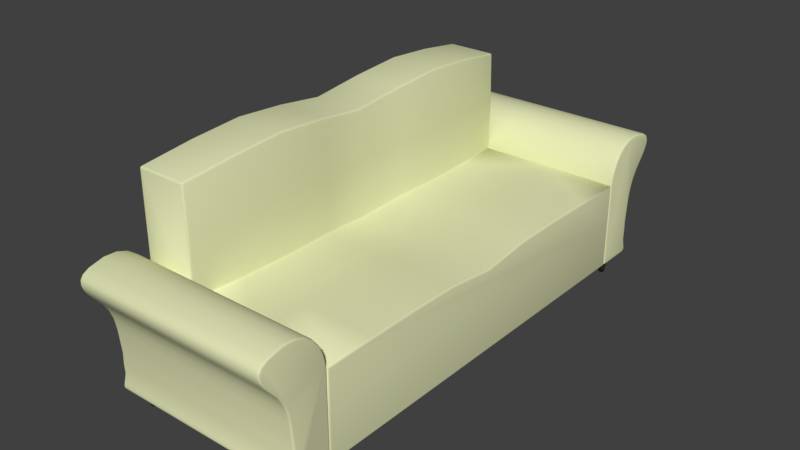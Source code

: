 # Source: sofa.blend  (saved by Blender 2.93.20; exported with 4.5.12 LTS)
import bpy
from mathutils import Matrix  # noqa: F401  (used for matrix-valued properties, if any)

bpy.ops.wm.read_factory_settings(use_empty=True)
scene = bpy.context.scene
scene.name = 'Scene'

# ---- collections
col_collection_1 = bpy.data.collections.new('Collection 1'); scene.collection.children.link(col_collection_1)

# ---- materials (node trees are filled in below, after node groups)
mat_couch_fabric = bpy.data.materials.new('Couch Fabric')
mat_couch_fabric.use_transparent_shadow = False
mat_material = bpy.data.materials.new('Material')
mat_material.use_transparent_shadow = False

# ---- material node trees
mat_couch_fabric.use_nodes = True; mat_couch_fabric.node_tree.nodes.clear()
_N = mat_couch_fabric.node_tree.nodes; _L = mat_couch_fabric.node_tree.links
n0 = _N.new('ShaderNodeBsdfPrincipled'); n0.name = 'Principled BSDF'; n0.location = (10, 300)
n0.distribution = 'GGX'
n0.subsurface_method = 'BURLEY'
n0.inputs[0].default_value = (0.7785, 0.8, 0.4728, 1.0)
n0.inputs[2].default_value = 1.0
n0.inputs[3].default_value = 1.45
n0.inputs[27].default_value = (0.0, 0.0, 0.0, 1.0)
n0.inputs[28].default_value = 1.0
n1 = _N.new('ShaderNodeOutputMaterial'); n1.name = 'Material Output'; n1.location = (300, 300)
_L.new(n0.outputs[0], n1.inputs[0])
n1.is_active_output = True
mat_material.use_nodes = True; mat_material.node_tree.nodes.clear()
_N = mat_material.node_tree.nodes; _L = mat_material.node_tree.links
n0 = _N.new('ShaderNodeBsdfPrincipled'); n0.name = 'Principled BSDF'; n0.location = (10, 300)
n0.distribution = 'GGX'
n0.subsurface_method = 'BURLEY'
n0.inputs[0].default_value = (0.06681, 0.02874, 0.01033, 1.0)
n0.inputs[2].default_value = 0.6446
n0.inputs[3].default_value = 1.45
n0.inputs[27].default_value = (0.0, 0.0, 0.0, 1.0)
n0.inputs[28].default_value = 1.0
n1 = _N.new('ShaderNodeOutputMaterial'); n1.name = 'Material Output'; n1.location = (300, 300)
_L.new(n0.outputs[0], n1.inputs[0])
n1.is_active_output = True

# ---- world
world_world = bpy.data.worlds.new('World'); scene.world = world_world
world_world.color = (0.05088, 0.05088, 0.05088)
world_world.use_sun_shadow = False
world_world.sun_shadow_jitter_overblur = 0.0
world_world.cycles.sampling_method = 'MANUAL'

# ---- meshes
me_mesh = bpy.data.meshes.new('Mesh')
me_mesh.from_pydata([(0.4666, 0.9265, -0.2183), (0.4666, 0.9265, -0.000717), (0.4666, 0.9265, 0.1), (0.4666, 0.9304, 0.133), (0.4666, 0.9412, 0.1701), (0.4666, 0.9595, 0.2075), (0.4666, 0.9861, 0.2417), (0.4666, 1.022, 0.2688), (0.4666, 1.067, 0.2854), (0.4666, 1.123, 0.2875), (0.4666, 1.19, 0.2711), (0.4666, 1.218, 0.2557), (0.4666, 1.231, 0.2367), (0.4666, 1.232, 0.2151), (0.4666, 1.224, 0.192), (0.4666, 1.21, 0.1683), (0.4666, 1.157, 0.1043), (0.4666, 1.134, 0.0668), (0.4666, 1.117, 0.02114), (0.4666, 1.108, -0.02995), (0.4666, 1.103, -0.08389), (0.4666, 1.098, -0.1379), (0.4666, 1.1, -0.1886), (0.4666, 1.098, -0.2331), (0.4666, 1.107, -0.2682), (0.4666, 1.112, -0.2907), (0.4666, 1.1, -0.3031), (0.4666, 1.081, -0.3032), (0.4666, 1.023, -0.3037), (0.4666, 0.9265, -0.3037), (0.4666, 0.9265, -0.2675), (-0.4438, 0.9265, 0.09947), (-0.4478, 1.134, 0.0668), (-0.4478, 1.117, 0.02114), (-0.4474, 1.067, 0.2858), (-0.4478, 1.023, -0.3037), (-0.4478, 1.123, 0.2875), (-0.444, 0.9861, 0.2454), (-0.4457, 1.022, 0.2712), (-0.4478, 1.107, -0.2682), (-0.4478, 1.112, -0.2907), (-0.4478, 1.157, 0.1043), (-0.4478, 1.1, -0.1886), (-0.4478, 1.082, -0.307), (-0.4478, 1.218, 0.2557), (-0.4478, 1.224, 0.192), (-0.4429, 0.9304, 0.1338), (-0.4425, 0.9412, 0.1726), (-0.4478, 0.9815, -0.2953), (-0.4478, 1.098, -0.2331), (-0.4469, 0.9268, -0.001907), (-0.4478, 1.103, -0.08389), (-0.4478, 1.101, -0.304), (-0.4478, 1.21, 0.1683), (-0.4478, 1.098, -0.1379), (-0.4478, 1.19, 0.2711), (-0.4478, 0.9389, -0.2185), (-0.4478, 1.231, 0.2367), (-0.4478, 1.108, -0.02995), (-0.4478, 1.232, 0.2151), (-0.4428, 0.9595, 0.2113), (-0.4478, 0.9511, -0.2675), (-0.4478, -0.9389, -0.2185), (-0.4469, -0.9268, -0.001907), (-0.4438, -0.9265, 0.09947), (-0.4429, -0.9304, 0.1338), (-0.4425, -0.9412, 0.1726), (-0.4428, -0.9595, 0.2113), (-0.444, -0.9861, 0.2454), (-0.4457, -1.022, 0.2712), (-0.4474, -1.067, 0.2858), (-0.4478, -1.123, 0.2875), (-0.4478, -1.19, 0.2711), (-0.4478, -1.218, 0.2557), (-0.4478, -1.231, 0.2367), (-0.4478, -1.232, 0.2151), (-0.4478, -1.224, 0.192), (-0.4478, -1.21, 0.1683), (-0.4478, -1.157, 0.1043), (-0.4478, -1.134, 0.0668), (-0.4478, -1.117, 0.02114), (-0.4478, -1.108, -0.02995), (-0.4478, -1.103, -0.08389), (-0.4478, -1.098, -0.1379), (-0.4478, -1.1, -0.1886), (-0.4478, -1.098, -0.2331), (-0.4478, -1.107, -0.2682), (-0.4478, -1.112, -0.2907), (-0.4478, -1.101, -0.304), (-0.4478, -1.082, -0.307), (-0.4478, -1.023, -0.3037), (-0.4478, -0.9815, -0.2953), (-0.4478, -0.9511, -0.2675), (0.4666, -0.9265, 0.1), (0.4666, -1.134, 0.0668), (0.4666, -1.117, 0.02114), (0.4666, -1.067, 0.2854), (0.4666, -1.023, -0.3037), (0.4666, -1.123, 0.2875), (0.4666, -0.9861, 0.2417), (0.4666, -1.022, 0.2688), (0.4666, -1.107, -0.2682), (0.4666, -1.112, -0.2907), (0.4666, -1.157, 0.1043), (0.4666, -1.1, -0.1886), (0.4666, -1.081, -0.3032), (0.4666, -1.218, 0.2557), (0.4666, -1.224, 0.192), (0.4666, -0.9304, 0.133), (0.4666, -0.9412, 0.1701), (0.4666, -0.9815, -0.3037), (0.4666, -1.098, -0.2331), (0.4666, -0.9265, -0.0007171), (0.4666, -1.103, -0.08389), (0.4666, -1.1, -0.3031), (0.4666, -1.21, 0.1683), (0.4666, -1.098, -0.1379), (0.4666, -1.19, 0.2711), (0.4666, -0.9265, -0.2183), (0.4666, -1.231, 0.2367), (0.4666, -1.108, -0.02995), (0.4666, -1.232, 0.2151), (0.4666, -0.9595, 0.2075), (0.4666, -0.9265, -0.3037), (-0.4478, 0.9265, -0.3037), (-0.4478, 0.9265, -0.07551), (0.4666, 0.9265, -0.3037), (0.4666, 0.9265, -0.07465), (-0.4478, -0.9265, -0.3037), (-0.4478, -0.9265, -0.07551), (0.4666, -0.9265, -0.3037), (0.4666, -0.9265, -0.07465), (-0.4438, 0.9265, 0.09947), (0.4666, 0.9265, 0.1), (0.4666, -0.9265, 0.1), (-0.4438, -0.9265, 0.09947), (0.01333, 0.9265, 0.1022), (0.01333, -0.9265, 0.1022), (-0.2112, 0.9265, 0.1004), (-0.2112, -0.9265, 0.1004), (-0.4418, -0.9265, 0.5759), (-0.4419, 0.9265, 0.5759), (-0.2083, 0.9265, 0.5759), (-0.2083, -0.9265, 0.5759), (-0.2112, 0.0, 0.07759), (-0.4438, -1.192e-07, 0.09861), (-0.2083, 0.0, 0.5759), (-0.4419, -1.192e-07, 0.5759), (-0.416, 0.4632, 0.6345), (-0.1752, -0.4632, 0.6349), (-0.1752, 0.4632, 0.6349), (-0.416, -0.4632, 0.6345), (-0.4241, 0.6949, 0.6137), (-0.1854, -0.6949, 0.6138), (-0.1854, 0.2316, 0.6138), (-0.4241, -0.2316, 0.6137), (-0.4241, 0.2316, 0.6137), (-0.1854, -0.2316, 0.6138), (-0.1854, 0.6949, 0.6138), (-0.4241, -0.6949, 0.6137), (-0.1752, -0.4632, 0.1087), (-0.1752, 0.4632, 0.1087), (-0.1877, -0.2316, 0.1047), (-0.1877, -0.6949, 0.1056), (-0.1877, 0.2316, 0.1047), (-0.1877, 0.6949, 0.1056), (-0.1525, 0.4632, 0.3733), (-0.1703, 0.2316, 0.3606), (-0.1703, -0.2316, 0.3606), (-0.203, 0.0, 0.3375), (-0.203, 0.9265, 0.338), (-0.1525, -0.4632, 0.3733), (-0.1703, 0.6949, 0.3606), (-0.1703, -0.6949, 0.3606), (-0.203, -0.9265, 0.338), (0.4666, 0.0, 0.07719), (0.4666, 0.4632, 0.1079), (0.4666, -0.4632, 0.1079), (0.4666, -0.2316, 0.1042), (0.4666, 0.2316, 0.1042), (0.4666, 0.6949, 0.1051), (0.4666, -0.6949, 0.1051), (0.1277, 0.0, 0.08035), (0.1395, 0.6949, 0.1115), (0.1395, -0.2316, 0.1106), (0.1457, 0.4632, 0.116), (0.1395, -0.6949, 0.1115), (0.1277, 0.9265, 0.1032), (0.1395, 0.2316, 0.1106), (0.1277, -0.9265, 0.1032), (0.1457, -0.4632, 0.116)], [], [(115, 103, 94, 95, 120, 113, 116, 104, 111, 101, 102, 114, 105, 97, 110, 123, 118, 112, 93, 108, 109, 122, 99, 100, 96, 98, 117, 106, 119, 121, 107), (45, 53, 41, 32, 33, 58, 51, 54, 42, 49, 39, 40, 52, 43, 35, 48, 61, 56, 50, 31, 46, 47, 60, 37, 38, 34, 36, 55, 44, 57, 59), (64, 93, 112, 63), (0, 1, 50, 56), (19, 58, 33, 18), (11, 44, 55, 10), (4, 47, 46, 3), (29, 48, 35, 28), (0, 56, 61, 30), (78, 103, 115, 77), (24, 39, 49, 23), (14, 45, 59, 13), (18, 33, 32, 17), (6, 37, 60, 5), (9, 36, 34, 8), (10, 55, 36, 9), (8, 34, 38, 7), (23, 49, 42, 22), (12, 57, 44, 11), (15, 53, 45, 14), (13, 59, 57, 12), (21, 54, 51, 20), (7, 38, 37, 6), (20, 51, 58, 19), (22, 42, 54, 21), (25, 40, 39, 24), (17, 32, 41, 16), (5, 60, 47, 4), (3, 46, 31, 136, 2), (26, 52, 40, 25), (30, 61, 48, 29), (27, 43, 52, 26), (4, 3, 2, 1, 0, 30, 29, 28, 27, 26, 25, 24, 23, 22, 21, 20, 19, 18, 17, 16, 15, 14, 13, 12, 11, 10, 9, 8, 7, 6, 5), (81, 80, 79, 78, 77, 76, 75, 74, 73, 72, 71, 70, 69, 68, 67, 66, 65, 64, 63, 62, 92, 91, 90, 89, 88, 87, 86, 85, 84, 83, 82), (90, 97, 105, 89), (16, 41, 53, 15), (62, 63, 112, 118), (81, 120, 95, 80), (2, 136, 31, 50, 1), (73, 106, 117, 72), (66, 109, 108, 65), (91, 110, 97, 90), (62, 118, 123, 92), (28, 35, 43, 27), (86, 101, 111, 85), (76, 107, 121, 75), (80, 95, 94, 79), (68, 99, 122, 67), (71, 98, 96, 70), (72, 117, 98, 71), (70, 96, 100, 69), (85, 111, 104, 84), (74, 119, 106, 73), (77, 115, 107, 76), (75, 121, 119, 74), (83, 116, 113, 82), (69, 100, 99, 68), (82, 113, 120, 81), (84, 104, 116, 83), (87, 102, 101, 86), (79, 94, 103, 78), (67, 122, 109, 66), (65, 108, 93, 64), (88, 114, 102, 87), (92, 123, 110, 91), (89, 105, 114, 88), (125, 127, 126, 124), (127, 131, 130, 126), (131, 129, 128, 130), (129, 125, 124, 128), (124, 126, 130, 128), (125, 129, 135, 145, 132), (131, 127, 133, 180, 176, 179, 175, 178, 177, 181, 134), (129, 131, 134, 137, 135), (127, 125, 132, 133), (134, 181, 186, 189), (135, 139, 174, 143, 140), (155, 157, 146, 147), (132, 145, 147, 156, 148, 152, 141), (138, 132, 141, 142, 170), (139, 163, 173, 174), (152, 158, 142, 141), (147, 145, 135, 140, 159, 151, 155), (146, 169, 167, 154), (156, 154, 150, 148), (159, 153, 149, 151), (140, 143, 153, 159), (147, 146, 154, 156), (148, 150, 158, 152), (151, 149, 157, 155), (149, 171, 168, 157), (150, 166, 172, 158), (157, 168, 169, 146), (153, 173, 171, 149), (154, 167, 166, 150), (158, 172, 170, 142), (168, 171, 160, 162), (174, 173, 153, 143), (166, 167, 164, 161), (172, 166, 161, 165), (170, 172, 165, 138), (169, 168, 162, 144), (171, 173, 163, 160), (167, 169, 144, 164), (144, 182, 188, 164), (161, 185, 183, 165), (160, 190, 184, 162), (162, 184, 182, 144), (164, 188, 185, 161), (165, 183, 187, 138), (163, 186, 190, 160), (184, 190, 177, 178), (190, 186, 181, 177), (182, 184, 178, 175), (188, 182, 175, 179), (189, 186, 163, 139), (183, 185, 176, 180), (185, 188, 179, 176), (187, 183, 180, 133)])
me_mesh.polygons.foreach_set('use_smooth', [True] * 119)
_uv = me_mesh.uv_layers.new(name='UVMap')
_uv.uv.foreach_set('vector', [-0.425, 0.9551, -0.2556, 0.7713, -0.1797, 0.6624, -0.1234, 0.5278, -0.08676, 0.376, -0.06418, 0.2148, -0.04204, 0.05339, -0.03828, -0.09923, -0.02764, -0.2324, -0.04708, -0.3391, -0.05979, -0.4075, -0.02258, -0.4429, 0.03613, -0.4403, 0.2093, -0.4326, 0.3346, -0.4261, 0.4997, -0.4174, 0.4864, -0.1613, 0.4524, 0.492, 0.4366, 0.7945, 0.4197, 0.8929, 0.3817, 1.003, 0.3209, 1.112, 0.2357, 1.21, 0.1245, 1.286, -0.01446, 1.329, -0.1827, 1.326, -0.3818, 1.267, -0.4633, 1.216, -0.4997, 1.157, -0.4997, 1.092, -0.4719, 1.024, 0.4845, 2.036, 0.5415, 1.86, 0.7874, 1.363, 0.881, 1.084, 0.9168, 0.7625, 0.8998, 0.4165, 0.8472, 0.0593, 0.7935, -0.2979, 0.7062, -0.6251, 0.6456, -0.9152, 0.5376, -1.13, 0.4678, -1.268, 0.5218, -1.372, 0.6408, -1.421, 1.025, -1.489, 1.308, -1.499, 1.549, -1.366, 1.703, -1.067, 2.116, 0.3195, 2.274, 0.9768, 2.302, 1.206, 2.292, 1.474, 2.233, 1.753, 2.113, 2.015, 1.921, 2.238, 1.649, 2.403, 1.289, 2.499, 0.828, 2.497, 0.6228, 2.44, 0.5084, 2.337, 0.4678, 2.198, -0.4018, 0.7059, 1.419, 0.707, 1.419, 0.5055, -0.4078, 0.5032, 1.419, 0.05635, 1.419, 0.4916, -0.4078, 0.4892, -0.4097, 0.05607, 1.419, 0.4331, -0.4097, 0.4331, -0.4097, 0.5353, 1.419, 0.5353, 1.419, -1.071, -0.4097, -1.071, -0.4097, -1.127, 1.419, -1.127, 1.419, 0.8332, -0.399, 0.8382, -0.3999, 0.7607, 1.419, 0.7591, 1.419, 2.346, -0.4097, 2.456, -0.4097, 2.54, 1.419, 2.54, 1.419, 0.05635, -0.4097, 0.05607, -0.4097, -0.04193, 1.419, -0.04191, -0.4097, 0.7156, 1.419, 0.7156, 1.419, 0.8435, -0.4097, 0.8435, 1.419, -0.04331, -0.4097, -0.04331, -0.4097, 0.02689, 1.419, 0.02689, 1.419, 0.8769, -0.4097, 0.8769, -0.4097, 0.9232, 1.419, 0.9232, 1.419, 0.5353, -0.4097, 0.5353, -0.4097, 0.6266, 1.419, 0.6266, 1.419, 0.9764, -0.402, 0.9838, -0.3996, 0.9156, 1.419, 0.9081, 1.419, -1.261, -0.4097, -1.261, -0.4088, -1.373, 1.419, -1.373, 1.419, -1.127, -0.4097, -1.127, -0.4097, -1.261, 1.419, -1.261, 1.419, -1.373, -0.4088, -1.373, -0.4056, -1.464, 1.419, -1.464, 1.419, 0.02689, -0.4097, 0.02689, -0.4097, 0.1158, 1.419, 0.1158, 1.419, 0.9664, -0.4097, 0.9664, -0.4097, 1.004, 1.419, 1.004, 1.419, 0.8296, -0.4097, 0.8296, -0.4097, 0.8769, 1.419, 0.8769, 1.419, 0.9232, -0.4097, 0.9232, -0.4097, 0.9664, 1.419, 0.9664, 1.419, 0.2173, -0.4097, 0.2173, -0.4097, 0.3253, 1.419, 0.3253, 1.419, -1.464, -0.4056, -1.464, -0.402, -1.535, 1.419, -1.535, 1.419, 0.3253, -0.4097, 0.3253, -0.4097, 0.4331, 1.419, 0.4331, 1.419, 0.1158, -0.4097, 0.1158, -0.4097, 0.2173, 1.419, 0.2173, 1.419, -0.08829, -0.4097, -0.08829, -0.4097, -0.04331, 1.419, -0.04331, 1.419, 0.6266, -0.4097, 0.6266, -0.4097, 0.7017, 1.419, 0.7017, 1.419, 0.9081, -0.3996, 0.9156, -0.399, 0.8382, 1.419, 0.8332, 1.416, 0.7589, -0.4029, 0.7605, -0.4047, 0.6918, 0.5096, 0.6973, 1.416, 0.6929, 1.419, -0.1131, -0.4097, -0.115, -0.4097, -0.08829, 1.419, -0.08829, 1.419, -0.04191, -0.4097, -0.04193, -0.4097, -0.09762, 1.419, -0.1143, 1.419, -1.345, -0.4097, -1.344, -0.4097, -1.306, 1.419, -1.306, 0.6183, 1.003, 0.5803, 0.8929, 0.5634, 0.7945, 0.5476, 0.492, 0.5136, -0.1613, 0.5059, -0.3088, 0.5003, -0.4175, 0.7907, -0.4326, 0.9639, -0.4403, 1.023, -0.4429, 1.06, -0.4075, 1.047, -0.3391, 1.028, -0.2324, 1.038, -0.09923, 1.042, 0.05339, 1.064, 0.2148, 1.087, 0.376, 1.123, 0.5278, 1.18, 0.6624, 1.256, 0.7713, 1.425, 0.9551, 1.472, 1.024, 1.5, 1.092, 1.5, 1.157, 1.463, 1.216, 1.382, 1.267, 1.183, 1.326, 1.014, 1.329, 0.8755, 1.286, 0.7643, 1.21, 0.6791, 1.112, 0.02553, 0.4187, 0.006703, 0.7647, 0.0407, 1.086, 0.1328, 1.366, 0.3759, 1.864, 0.432, 2.04, 0.4477, 2.203, 0.4064, 2.341, 0.2914, 2.443, 0.08597, 2.499, -0.375, 2.499, -0.7346, 2.401, -1.006, 2.234, -1.196, 2.011, -1.315, 1.748, -1.373, 1.468, -1.381, 1.2, -1.352, 0.9714, -1.19, 0.315, -0.7695, -1.069, -0.6135, -1.367, -0.3725, -1.499, -0.089, -1.488, 0.2946, -1.417, 0.4134, -1.368, 0.4668, -1.263, 0.3963, -1.126, 0.2871, -0.9116, 0.2249, -0.6218, 0.1358, -0.2951, 0.08013, 0.06181, -0.4097, 2.46, 1.419, 2.46, 1.419, 2.345, -0.4097, 2.344, 1.419, 0.7017, -0.4097, 0.7017, -0.4097, 0.8296, 1.419, 0.8296, -0.4097, 0.07, -0.4078, 0.5032, 1.419, 0.5055, 1.419, 0.07027, -0.4097, 0.4471, 1.419, 0.4471, 1.419, 0.5492, -0.4097, 0.5492, 0.0, 0.0, 0.0, 0.0, 0.0, 0.0, 0.0, 0.0, 0.0, 0.0, -0.4097, 2.071, 1.419, 2.071, 1.419, 2.127, -0.4097, 2.127, -0.399, 0.8522, 1.419, 0.8472, 1.419, 0.773, -0.3999, 0.7746, -0.4097, -1.456, 1.419, -1.456, 1.419, -1.54, -0.4097, -1.54, -0.4097, 0.07, 1.419, 0.07027, 1.419, -0.1004, -0.4097, -0.028, 1.419, -1.46, -0.4097, -1.46, -0.4097, -1.344, 1.419, -1.345, -0.4097, -0.02938, 1.419, -0.02938, 1.419, 0.04081, -0.4097, 0.04081, -0.4097, 0.8909, 1.419, 0.8909, 1.419, 0.9371, -0.4097, 0.9371, -0.4097, 0.5492, 1.419, 0.5492, 1.419, 0.6406, -0.4097, 0.6406, -0.402, 0.9978, 1.419, 0.9903, 1.419, 0.922, -0.3996, 0.9295, -0.4097, 2.261, 1.419, 2.261, 1.419, 2.373, -0.4088, 2.373, -0.4097, 2.127, 1.419, 2.127, 1.419, 2.261, -0.4097, 2.261, -0.4088, 2.373, 1.419, 2.373, 1.419, 2.464, -0.4056, 2.464, -0.4097, 0.04081, 1.419, 0.04081, 1.419, 0.1297, -0.4097, 0.1297, -0.4097, 0.9803, 1.419, 0.9803, 1.419, 1.018, -0.4097, 1.018, -0.4097, 0.8435, 1.419, 0.8435, 1.419, 0.8909, -0.4097, 0.8909, -0.4097, 0.9371, 1.419, 0.9371, 1.419, 0.9803, -0.4097, 0.9803, -0.4097, 0.2312, 1.419, 0.2312, 1.419, 0.3392, -0.4097, 0.3392, -0.4056, 2.464, 1.419, 2.464, 1.419, 2.535, -0.402, 2.535, -0.4097, 0.3392, 1.419, 0.3392, 1.419, 0.4471, -0.4097, 0.4471, -0.4097, 0.1297, 1.419, 0.1297, 1.419, 0.2312, -0.4097, 0.2312, -0.4097, -0.07436, 1.419, -0.07436, 1.419, -0.02938, -0.4097, -0.02938, -0.4097, 0.6406, 1.419, 0.6406, 1.419, 0.7156, -0.4097, 0.7156, -0.3996, 0.9295, 1.419, 0.922, 1.419, 0.8472, -0.399, 0.8522, -0.3999, 0.7746, 1.419, 0.773, 1.419, 0.707, -0.4018, 0.7059, -0.4097, -0.1011, 1.419, -0.09917, 1.419, -0.07436, -0.4097, -0.07436, -0.4097, -1.395, 1.419, -1.346, 1.419, -1.456, -0.4097, -1.456, -0.4097, 2.344, 1.419, 2.345, 1.419, 2.306, -0.4097, 2.306, 0.2461, 0.6025, 0.2422, 0.6079, 0.2411, 0.6069, 0.2433, 0.603, 2.5, 0.1576, -1.496, 0.1576, -1.496, -0.3362, 2.5, -0.3362, 0.09417, 0.7512, 0.1452, 0.445, 0.1893, 0.5432, 0.1595, 0.6559, -1.497, 0.774, 2.497, 0.774, 2.497, 1.266, -1.497, 1.266, 2.5, -0.739, 2.499, 1.234, -1.5, 1.233, -1.499, -0.7404, 2.497, 0.774, -1.497, 0.774, -1.497, 0.3967, 0.5, 0.3986, 2.497, 0.3967, -1.496, 0.1576, 2.5, 0.1576, 2.5, 0.5343, 2.0, 0.5489, 1.5, 0.5544, 1.001, 0.5459, 0.4985, 0.5036, -0.001521, 0.5572, -0.5011, 0.5605, -1.0, 0.5499, -1.5, 0.5343, 0.1452, 0.445, 0.09417, 0.7512, 0.006972, 0.9999, 8.372e-05, 0.4212, 0.06336, 8.372e-05, 0.2422, 0.6079, 0.2461, 0.6025, 0.2478, 0.6028, 0.2431, 0.6087, -1.5, -0.5469, -1.001, -0.5471, -1.0, 0.1576, -1.499, 0.1831, -0.2526, -0.4999, 0.724, -0.4958, 0.758, 0.5014, 0.7358, 1.5, -0.2442, 1.5, -0.001297, 1.003, -0.02273, 0.5043, 0.5063, 0.4941, 0.499, 1.026, 2.497, 0.3967, 0.5, 0.3986, 0.5, -0.6304, 1.0, -0.7141, 1.5, -0.7594, 2.0, -0.7159, 2.5, -0.6304, -0.4999, 0.723, -0.4999, -0.2536, 1.5, -0.2371, 1.496, 0.743, 0.4972, 0.7611, -1.459, -0.5731, -0.9641, -0.5734, -0.9537, -0.03704, -1.445, -0.06844, 2.001, 1.008, 1.951, 0.518, 2.438, 0.491, 2.5, 0.9827, 0.5, -0.6304, 0.5, 0.3986, -1.497, 0.3967, -1.5, -0.6304, -0.9996, -0.7159, -0.4999, -0.7594, -0.0003722, -0.7141, 0.5063, 0.4941, 0.5139, -0.05513, 1.016, -0.01022, 1.035, 0.5188, 0.9998, 1.017, 1.035, 0.5188, 1.497, 0.5321, 1.501, 1.025, -1.002, 0.9663, -0.9388, 0.4783, -0.4853, 0.5048, -0.5021, 0.9978, -1.5, 0.9278, -1.424, 0.4379, -0.9388, 0.4783, -1.002, 0.9663, 0.499, 1.026, 0.5063, 0.4941, 1.035, 0.5188, 0.9998, 1.017, 1.501, 1.025, 1.497, 0.5321, 1.951, 0.518, 2.001, 1.008, -0.5021, 0.9978, -0.4853, 0.5048, -0.02273, 0.5043, -0.001297, 1.003, -0.4853, 0.5048, -0.4741, -0.01439, 0.01052, -0.02403, -0.02273, 0.5043, 1.497, 0.5321, 1.5, 0.01272, 1.98, 0.003245, 1.951, 0.518, -0.02273, 0.5043, 0.01052, -0.02403, 0.5139, -0.05513, 0.5063, 0.4941, -0.9388, 0.4783, -0.9537, -0.03704, -0.4741, -0.01439, -0.4853, 0.5048, 1.035, 0.5188, 1.016, -0.01022, 1.5, 0.01272, 1.497, 0.5321, 1.951, 0.518, 1.98, 0.003245, 2.473, -0.01464, 2.438, 0.491, 0.01052, -0.02403, -0.4741, -0.01439, -0.4689, -0.5699, 0.02597, -0.5672, -1.445, -0.06844, -0.9537, -0.03704, -0.9388, 0.4783, -1.424, 0.4379, 1.5, 0.01272, 1.016, -0.01022, 1.016, -0.5537, 1.51, -0.5428, 1.98, 0.003245, 1.5, 0.01272, 1.51, -0.5428, 2.005, -0.5326, 2.473, -0.01464, 1.98, 0.003245, 2.005, -0.5326, 2.5, -0.5187, 0.5139, -0.05513, 0.01052, -0.02403, 0.02597, -0.5672, 0.5216, -0.6154, -0.4741, -0.01439, -0.9537, -0.03704, -0.9641, -0.5734, -0.4689, -0.5699, 1.016, -0.01022, 0.5139, -0.05513, 0.5216, -0.6154, 1.016, -0.5537, 0.5, 0.9126, 0.5, 0.1826, 1.003, 0.1574, 1.002, 0.8617, 1.501, 0.8351, 1.502, 0.144, 2.0, 0.1576, 2.0, 0.8622, -0.5012, 0.8351, -0.5016, 0.144, -0.003021, 0.1574, -0.002084, 0.8617, -0.002084, 0.8617, -0.003021, 0.1574, 0.5, 0.1826, 0.5, 0.9126, 1.002, 0.8617, 1.003, 0.1574, 1.502, 0.144, 1.501, 0.8351, 2.0, 0.8622, 2.0, 0.1576, 2.499, 0.1831, 2.499, 0.9131, -1.0, 0.8622, -1.0, 0.1576, -0.5016, 0.144, -0.5012, 0.8351, -0.003021, 0.1574, -0.5016, 0.144, -0.5016, -0.5471, -0.002561, -0.5471, -0.5016, 0.144, -1.0, 0.1576, -1.001, -0.5471, -0.5016, -0.5471, 0.5, 0.1826, -0.003021, 0.1574, -0.002561, -0.5471, 0.5, -0.5478, 1.003, 0.1574, 0.5, 0.1826, 0.5, -0.5478, 1.003, -0.5471, -1.499, 0.1831, -1.0, 0.1576, -1.0, 0.8622, -1.499, 0.9131, 2.0, 0.1576, 1.502, 0.144, 1.502, -0.5471, 2.001, -0.5471, 1.502, 0.144, 1.003, 0.1574, 1.003, -0.5471, 1.502, -0.5471, 2.499, 0.1831, 2.0, 0.1576, 2.001, -0.5471, 2.5, -0.5469])
me_mesh.materials.append(mat_couch_fabric)
me_mesh.use_remesh_preserve_volume = False
me_mesh.use_remesh_preserve_attributes = False
me_mesh.use_mirror_vertex_groups = False
me_mesh.update()
me_cylinder_001 = bpy.data.meshes.new('Cylinder.001')
me_cylinder_001.from_pydata([(0.3959, 0.007293, -0.04949), (0.3959, 0.02729, 0.04949), (0.3984, 0.007055, -0.04949), (0.4008, 0.02681, 0.04949), (0.4007, 0.006351, -0.04949), (0.4054, 0.0254, 0.04949), (0.4028, 0.005208, -0.04949), (0.4097, 0.02312, 0.04949), (0.4047, 0.003669, -0.04949), (0.4134, 0.02004, 0.04949), (0.4062, 0.001794, -0.04949), (0.4165, 0.01629, 0.04949), (0.4074, -0.000345, -0.04949), (0.4188, 0.01201, 0.04949), (0.4081, -0.002666, -0.04949), (0.4202, 0.007368, 0.04949), (0.4083, -0.00508, -0.04949), (0.4207, 0.00254, 0.04949), (0.4081, -0.007494, -0.04949), (0.4202, -0.002288, 0.04949), (0.4074, -0.009815, -0.04949), (0.4188, -0.00693, 0.04949), (0.4062, -0.01195, -0.04949), (0.4165, -0.01121, 0.04949), (0.4047, -0.01383, -0.04949), (0.4134, -0.01496, 0.04949), (0.4028, -0.01537, -0.04949), (0.4097, -0.01804, 0.04949), (0.4007, -0.01651, -0.04949), (0.4054, -0.02032, 0.04949), (0.3984, -0.01722, -0.04949), (0.4008, -0.02173, 0.04949), (0.3959, -0.01745, -0.04949), (0.3959, -0.02221, 0.04949), (0.3935, -0.01722, -0.04949), (0.3911, -0.02173, 0.04949), (0.3912, -0.01651, -0.04949), (0.3865, -0.02032, 0.04949), (0.3891, -0.01537, -0.04949), (0.3822, -0.01804, 0.04949), (0.3872, -0.01383, -0.04949), (0.3784, -0.01496, 0.04949), (0.3857, -0.01195, -0.04949), (0.3754, -0.01121, 0.04949), (0.3845, -0.009815, -0.04949), (0.3731, -0.00693, 0.04949), (0.3838, -0.007494, -0.04949), (0.3717, -0.002288, 0.04949), (0.3836, -0.00508, -0.04949), (0.3712, 0.00254, 0.04949), (0.3838, -0.002666, -0.04949), (0.3717, 0.007368, 0.04949), (0.3845, -0.000345, -0.04949), (0.3731, 0.01201, 0.04949), (0.3857, 0.001794, -0.04949), (0.3754, 0.01629, 0.04949), (0.3872, 0.003669, -0.04949), (0.3784, 0.02004, 0.04949), (0.3891, 0.005208, -0.04949), (0.3822, 0.02312, 0.04949), (0.3912, 0.006351, -0.04949), (0.3865, 0.0254, 0.04949), (0.3935, 0.007055, -0.04949), (0.3911, 0.02681, 0.04949), (0.3959, 0.02729, 1.987e-08), (0.4008, 0.02681, 1.987e-08), (0.4054, 0.0254, 1.987e-08), (0.4097, 0.02312, 1.987e-08), (0.4134, 0.02004, 1.987e-08), (0.4165, 0.01629, 1.987e-08), (0.4188, 0.01201, 1.987e-08), (0.4202, 0.007368, 1.987e-08), (0.4207, 0.00254, 1.987e-08), (0.4202, -0.002288, 1.987e-08), (0.4188, -0.00693, 1.987e-08), (0.4165, -0.01121, 1.987e-08), (0.4134, -0.01496, 1.987e-08), (0.4097, -0.01804, 1.987e-08), (0.4054, -0.02032, 1.987e-08), (0.4008, -0.02173, 1.987e-08), (0.3959, -0.02221, 1.987e-08), (0.3911, -0.02173, 1.987e-08), (0.3865, -0.02032, 1.987e-08), (0.3822, -0.01804, 1.987e-08), (0.3784, -0.01496, 1.987e-08), (0.3754, -0.01121, 1.987e-08), (0.3731, -0.00693, 1.987e-08), (0.3717, -0.002288, 1.987e-08), (0.3712, 0.00254, 1.987e-08), (0.3717, 0.007368, 1.987e-08), (0.3731, 0.01201, 1.987e-08), (0.3754, 0.01629, 1.987e-08), (0.3784, 0.02004, 1.987e-08), (0.3822, 0.02312, 1.987e-08), (0.3865, 0.0254, 1.987e-08), (0.3911, 0.02681, 1.987e-08), (-0.3959, 0.007293, -0.04949), (-0.3959, 0.02729, 0.04949), (-0.3935, 0.007055, -0.04949), (-0.3911, 0.02681, 0.04949), (-0.3912, 0.006351, -0.04949), (-0.3865, 0.0254, 0.04949), (-0.3891, 0.005208, -0.04949), (-0.3822, 0.02312, 0.04949), (-0.3872, 0.003669, -0.04949), (-0.3784, 0.02004, 0.04949), (-0.3857, 0.001794, -0.04949), (-0.3754, 0.01629, 0.04949), (-0.3845, -0.000345, -0.04949), (-0.3731, 0.01201, 0.04949), (-0.3838, -0.002666, -0.04949), (-0.3717, 0.007368, 0.04949), (-0.3836, -0.00508, -0.04949), (-0.3712, 0.00254, 0.04949), (-0.3838, -0.007494, -0.04949), (-0.3717, -0.002288, 0.04949), (-0.3845, -0.009815, -0.04949), (-0.3731, -0.00693, 0.04949), (-0.3857, -0.01195, -0.04949), (-0.3754, -0.01121, 0.04949), (-0.3872, -0.01383, -0.04949), (-0.3784, -0.01496, 0.04949), (-0.3891, -0.01537, -0.04949), (-0.3822, -0.01804, 0.04949), (-0.3912, -0.01651, -0.04949), (-0.3865, -0.02032, 0.04949), (-0.3935, -0.01722, -0.04949), (-0.3911, -0.02173, 0.04949), (-0.3959, -0.01745, -0.04949), (-0.3959, -0.02221, 0.04949), (-0.3984, -0.01722, -0.04949), (-0.4008, -0.02173, 0.04949), (-0.4007, -0.01651, -0.04949), (-0.4054, -0.02032, 0.04949), (-0.4028, -0.01537, -0.04949), (-0.4097, -0.01804, 0.04949), (-0.4047, -0.01383, -0.04949), (-0.4134, -0.01496, 0.04949), (-0.4062, -0.01195, -0.04949), (-0.4165, -0.01121, 0.04949), (-0.4074, -0.009815, -0.04949), (-0.4188, -0.00693, 0.04949), (-0.4081, -0.007494, -0.04949), (-0.4202, -0.002288, 0.04949), (-0.4083, -0.00508, -0.04949), (-0.4207, 0.00254, 0.04949), (-0.4081, -0.002666, -0.04949), (-0.4202, 0.007368, 0.04949), (-0.4074, -0.000345, -0.04949), (-0.4188, 0.01201, 0.04949), (-0.4062, 0.001794, -0.04949), (-0.4165, 0.01629, 0.04949), (-0.4047, 0.003669, -0.04949), (-0.4134, 0.02004, 0.04949), (-0.4028, 0.005208, -0.04949), (-0.4097, 0.02312, 0.04949), (-0.4007, 0.006351, -0.04949), (-0.4054, 0.0254, 0.04949), (-0.3984, 0.007055, -0.04949), (-0.4008, 0.02681, 0.04949), (-0.3959, 0.02729, 1.987e-08), (-0.3911, 0.02681, 1.987e-08), (-0.3865, 0.0254, 1.987e-08), (-0.3822, 0.02312, 1.987e-08), (-0.3784, 0.02004, 1.987e-08), (-0.3754, 0.01629, 1.987e-08), (-0.3731, 0.01201, 1.987e-08), (-0.3717, 0.007368, 1.987e-08), (-0.3712, 0.00254, 1.987e-08), (-0.3717, -0.002288, 1.987e-08), (-0.3731, -0.00693, 1.987e-08), (-0.3754, -0.01121, 1.987e-08), (-0.3784, -0.01496, 1.987e-08), (-0.3822, -0.01804, 1.987e-08), (-0.3865, -0.02032, 1.987e-08), (-0.3911, -0.02173, 1.987e-08), (-0.3959, -0.02221, 1.987e-08), (-0.4008, -0.02173, 1.987e-08), (-0.4054, -0.02032, 1.987e-08), (-0.4097, -0.01804, 1.987e-08), (-0.4134, -0.01496, 1.987e-08), (-0.4165, -0.01121, 1.987e-08), (-0.4188, -0.00693, 1.987e-08), (-0.4202, -0.002288, 1.987e-08), (-0.4207, 0.00254, 1.987e-08), (-0.4202, 0.007368, 1.987e-08), (-0.4188, 0.01201, 1.987e-08), (-0.4165, 0.01629, 1.987e-08), (-0.4134, 0.02004, 1.987e-08), (-0.4097, 0.02312, 1.987e-08), (-0.4054, 0.0254, 1.987e-08), (-0.4008, 0.02681, 1.987e-08), (-0.3959, 2.026, -0.04949), (-0.3959, 2.006, 0.04949), (-0.3984, 2.026, -0.04949), (-0.4008, 2.006, 0.04949), (-0.4007, 2.027, -0.04949), (-0.4054, 2.008, 0.04949), (-0.4028, 2.028, -0.04949), (-0.4097, 2.01, 0.04949), (-0.4047, 2.029, -0.04949), (-0.4134, 2.013, 0.04949), (-0.4062, 2.031, -0.04949), (-0.4165, 2.017, 0.04949), (-0.4074, 2.033, -0.04949), (-0.4188, 2.021, 0.04949), (-0.4081, 2.036, -0.04949), (-0.4202, 2.026, 0.04949), (-0.4083, 2.038, -0.04949), (-0.4207, 2.031, 0.04949), (-0.4081, 2.041, -0.04949), (-0.4202, 2.035, 0.04949), (-0.4074, 2.043, -0.04949), (-0.4188, 2.04, 0.04949), (-0.4062, 2.045, -0.04949), (-0.4165, 2.044, 0.04949), (-0.4047, 2.047, -0.04949), (-0.4134, 2.048, 0.04949), (-0.4028, 2.049, -0.04949), (-0.4097, 2.051, 0.04949), (-0.4007, 2.05, -0.04949), (-0.4054, 2.053, 0.04949), (-0.3984, 2.05, -0.04949), (-0.4008, 2.055, 0.04949), (-0.3959, 2.051, -0.04949), (-0.3959, 2.055, 0.04949), (-0.3935, 2.05, -0.04949), (-0.3911, 2.055, 0.04949), (-0.3912, 2.05, -0.04949), (-0.3865, 2.053, 0.04949), (-0.3891, 2.049, -0.04949), (-0.3822, 2.051, 0.04949), (-0.3872, 2.047, -0.04949), (-0.3784, 2.048, 0.04949), (-0.3857, 2.045, -0.04949), (-0.3754, 2.044, 0.04949), (-0.3845, 2.043, -0.04949), (-0.3731, 2.04, 0.04949), (-0.3838, 2.041, -0.04949), (-0.3717, 2.035, 0.04949), (-0.3836, 2.038, -0.04949), (-0.3712, 2.031, 0.04949), (-0.3838, 2.036, -0.04949), (-0.3717, 2.026, 0.04949), (-0.3845, 2.033, -0.04949), (-0.3731, 2.021, 0.04949), (-0.3857, 2.031, -0.04949), (-0.3754, 2.017, 0.04949), (-0.3872, 2.029, -0.04949), (-0.3784, 2.013, 0.04949), (-0.3891, 2.028, -0.04949), (-0.3822, 2.01, 0.04949), (-0.3912, 2.027, -0.04949), (-0.3865, 2.008, 0.04949), (-0.3935, 2.026, -0.04949), (-0.3911, 2.006, 0.04949), (-0.3959, 2.006, 0.0), (-0.4008, 2.006, 0.0), (-0.4054, 2.008, 0.0), (-0.4097, 2.01, 0.0), (-0.4134, 2.013, 0.0), (-0.4165, 2.017, 0.0), (-0.4188, 2.021, 0.0), (-0.4202, 2.026, 0.0), (-0.4207, 2.031, 0.0), (-0.4202, 2.035, 0.0), (-0.4188, 2.04, 0.0), (-0.4165, 2.044, 0.0), (-0.4134, 2.048, 0.0), (-0.4097, 2.051, 0.0), (-0.4054, 2.053, 0.0), (-0.4008, 2.055, 0.0), (-0.3959, 2.055, 0.0), (-0.3911, 2.055, 0.0), (-0.3865, 2.053, 0.0), (-0.3822, 2.051, 0.0), (-0.3784, 2.048, 0.0), (-0.3754, 2.044, 0.0), (-0.3731, 2.04, 0.0), (-0.3717, 2.035, 0.0), (-0.3712, 2.031, 0.0), (-0.3717, 2.026, 0.0), (-0.3731, 2.021, 0.0), (-0.3754, 2.017, 0.0), (-0.3784, 2.013, 0.0), (-0.3822, 2.01, 0.0), (-0.3865, 2.008, 0.0), (-0.3911, 2.006, 0.0), (0.3959, 2.026, -0.04949), (0.3959, 2.006, 0.04949), (0.3935, 2.026, -0.04949), (0.3911, 2.006, 0.04949), (0.3912, 2.027, -0.04949), (0.3865, 2.008, 0.04949), (0.3891, 2.028, -0.04949), (0.3822, 2.01, 0.04949), (0.3872, 2.029, -0.04949), (0.3784, 2.013, 0.04949), (0.3857, 2.031, -0.04949), (0.3754, 2.017, 0.04949), (0.3845, 2.033, -0.04949), (0.3731, 2.021, 0.04949), (0.3838, 2.036, -0.04949), (0.3717, 2.026, 0.04949), (0.3836, 2.038, -0.04949), (0.3712, 2.031, 0.04949), (0.3838, 2.041, -0.04949), (0.3717, 2.035, 0.04949), (0.3845, 2.043, -0.04949), (0.3731, 2.04, 0.04949), (0.3857, 2.045, -0.04949), (0.3754, 2.044, 0.04949), (0.3872, 2.047, -0.04949), (0.3784, 2.048, 0.04949), (0.3891, 2.049, -0.04949), (0.3822, 2.051, 0.04949), (0.3912, 2.05, -0.04949), (0.3865, 2.053, 0.04949), (0.3935, 2.05, -0.04949), (0.3911, 2.055, 0.04949), (0.3959, 2.051, -0.04949), (0.3959, 2.055, 0.04949), (0.3984, 2.05, -0.04949), (0.4008, 2.055, 0.04949), (0.4007, 2.05, -0.04949), (0.4054, 2.053, 0.04949), (0.4028, 2.049, -0.04949), (0.4097, 2.051, 0.04949), (0.4047, 2.047, -0.04949), (0.4134, 2.048, 0.04949), (0.4062, 2.045, -0.04949), (0.4165, 2.044, 0.04949), (0.4074, 2.043, -0.04949), (0.4188, 2.04, 0.04949), (0.4081, 2.041, -0.04949), (0.4202, 2.035, 0.04949), (0.4083, 2.038, -0.04949), (0.4207, 2.031, 0.04949), (0.4081, 2.036, -0.04949), (0.4202, 2.026, 0.04949), (0.4074, 2.033, -0.04949), (0.4188, 2.021, 0.04949), (0.4062, 2.031, -0.04949), (0.4165, 2.017, 0.04949), (0.4047, 2.029, -0.04949), (0.4134, 2.013, 0.04949), (0.4028, 2.028, -0.04949), (0.4097, 2.01, 0.04949), (0.4007, 2.027, -0.04949), (0.4054, 2.008, 0.04949), (0.3984, 2.026, -0.04949), (0.4008, 2.006, 0.04949), (0.3959, 2.006, 0.0), (0.3911, 2.006, 0.0), (0.3865, 2.008, 0.0), (0.3822, 2.01, 0.0), (0.3784, 2.013, 0.0), (0.3754, 2.017, 0.0), (0.3731, 2.021, 0.0), (0.3717, 2.026, 0.0), (0.3712, 2.031, 0.0), (0.3717, 2.035, 0.0), (0.3731, 2.04, 0.0), (0.3754, 2.044, 0.0), (0.3784, 2.048, 0.0), (0.3822, 2.051, 0.0), (0.3865, 2.053, 0.0), (0.3911, 2.055, 0.0), (0.3959, 2.055, 0.0), (0.4008, 2.055, 0.0), (0.4054, 2.053, 0.0), (0.4097, 2.051, 0.0), (0.4134, 2.048, 0.0), (0.4165, 2.044, 0.0), (0.4188, 2.04, 0.0), (0.4202, 2.035, 0.0), (0.4207, 2.031, 0.0), (0.4202, 2.026, 0.0), (0.4188, 2.021, 0.0), (0.4165, 2.017, 0.0), (0.4134, 2.013, 0.0), (0.4097, 2.01, 0.0), (0.4054, 2.008, 0.0), (0.4008, 2.006, 0.0)], [], [(64, 1, 3, 65), (65, 3, 5, 66), (66, 5, 7, 67), (67, 7, 9, 68), (68, 9, 11, 69), (69, 11, 13, 70), (70, 13, 15, 71), (71, 15, 17, 72), (72, 17, 19, 73), (73, 19, 21, 74), (74, 21, 23, 75), (75, 23, 25, 76), (76, 25, 27, 77), (77, 27, 29, 78), (78, 29, 31, 79), (79, 31, 33, 80), (80, 33, 35, 81), (81, 35, 37, 82), (82, 37, 39, 83), (83, 39, 41, 84), (84, 41, 43, 85), (85, 43, 45, 86), (86, 45, 47, 87), (87, 47, 49, 88), (88, 49, 51, 89), (89, 51, 53, 90), (90, 53, 55, 91), (91, 55, 57, 92), (92, 57, 59, 93), (93, 59, 61, 94), (3, 1, 63, 61, 59, 57, 55, 53, 51, 49, 47, 45, 43, 41, 39, 37, 35, 33, 31, 29, 27, 25, 23, 21, 19, 17, 15, 13, 11, 9, 7, 5), (94, 61, 63, 95), (95, 63, 1, 64), (0, 2, 4, 6, 8, 10, 12, 14, 16, 18, 20, 22, 24, 26, 28, 30, 32, 34, 36, 38, 40, 42, 44, 46, 48, 50, 52, 54, 56, 58, 60, 62), (62, 95, 64, 0), (60, 94, 95, 62), (58, 93, 94, 60), (56, 92, 93, 58), (54, 91, 92, 56), (52, 90, 91, 54), (50, 89, 90, 52), (48, 88, 89, 50), (46, 87, 88, 48), (44, 86, 87, 46), (42, 85, 86, 44), (40, 84, 85, 42), (38, 83, 84, 40), (36, 82, 83, 38), (34, 81, 82, 36), (32, 80, 81, 34), (30, 79, 80, 32), (28, 78, 79, 30), (26, 77, 78, 28), (24, 76, 77, 26), (22, 75, 76, 24), (20, 74, 75, 22), (18, 73, 74, 20), (16, 72, 73, 18), (14, 71, 72, 16), (12, 70, 71, 14), (10, 69, 70, 12), (8, 68, 69, 10), (6, 67, 68, 8), (4, 66, 67, 6), (2, 65, 66, 4), (0, 64, 65, 2), (160, 97, 99, 161), (161, 99, 101, 162), (162, 101, 103, 163), (163, 103, 105, 164), (164, 105, 107, 165), (165, 107, 109, 166), (166, 109, 111, 167), (167, 111, 113, 168), (168, 113, 115, 169), (169, 115, 117, 170), (170, 117, 119, 171), (171, 119, 121, 172), (172, 121, 123, 173), (173, 123, 125, 174), (174, 125, 127, 175), (175, 127, 129, 176), (176, 129, 131, 177), (177, 131, 133, 178), (178, 133, 135, 179), (179, 135, 137, 180), (180, 137, 139, 181), (181, 139, 141, 182), (182, 141, 143, 183), (183, 143, 145, 184), (184, 145, 147, 185), (185, 147, 149, 186), (186, 149, 151, 187), (187, 151, 153, 188), (188, 153, 155, 189), (189, 155, 157, 190), (99, 97, 159, 157, 155, 153, 151, 149, 147, 145, 143, 141, 139, 137, 135, 133, 131, 129, 127, 125, 123, 121, 119, 117, 115, 113, 111, 109, 107, 105, 103, 101), (190, 157, 159, 191), (191, 159, 97, 160), (96, 98, 100, 102, 104, 106, 108, 110, 112, 114, 116, 118, 120, 122, 124, 126, 128, 130, 132, 134, 136, 138, 140, 142, 144, 146, 148, 150, 152, 154, 156, 158), (158, 191, 160, 96), (156, 190, 191, 158), (154, 189, 190, 156), (152, 188, 189, 154), (150, 187, 188, 152), (148, 186, 187, 150), (146, 185, 186, 148), (144, 184, 185, 146), (142, 183, 184, 144), (140, 182, 183, 142), (138, 181, 182, 140), (136, 180, 181, 138), (134, 179, 180, 136), (132, 178, 179, 134), (130, 177, 178, 132), (128, 176, 177, 130), (126, 175, 176, 128), (124, 174, 175, 126), (122, 173, 174, 124), (120, 172, 173, 122), (118, 171, 172, 120), (116, 170, 171, 118), (114, 169, 170, 116), (112, 168, 169, 114), (110, 167, 168, 112), (108, 166, 167, 110), (106, 165, 166, 108), (104, 164, 165, 106), (102, 163, 164, 104), (100, 162, 163, 102), (98, 161, 162, 100), (96, 160, 161, 98), (256, 193, 195, 257), (257, 195, 197, 258), (258, 197, 199, 259), (259, 199, 201, 260), (260, 201, 203, 261), (261, 203, 205, 262), (262, 205, 207, 263), (263, 207, 209, 264), (264, 209, 211, 265), (265, 211, 213, 266), (266, 213, 215, 267), (267, 215, 217, 268), (268, 217, 219, 269), (269, 219, 221, 270), (270, 221, 223, 271), (271, 223, 225, 272), (272, 225, 227, 273), (273, 227, 229, 274), (274, 229, 231, 275), (275, 231, 233, 276), (276, 233, 235, 277), (277, 235, 237, 278), (278, 237, 239, 279), (279, 239, 241, 280), (280, 241, 243, 281), (281, 243, 245, 282), (282, 245, 247, 283), (283, 247, 249, 284), (284, 249, 251, 285), (285, 251, 253, 286), (195, 193, 255, 253, 251, 249, 247, 245, 243, 241, 239, 237, 235, 233, 231, 229, 227, 225, 223, 221, 219, 217, 215, 213, 211, 209, 207, 205, 203, 201, 199, 197), (286, 253, 255, 287), (287, 255, 193, 256), (192, 194, 196, 198, 200, 202, 204, 206, 208, 210, 212, 214, 216, 218, 220, 222, 224, 226, 228, 230, 232, 234, 236, 238, 240, 242, 244, 246, 248, 250, 252, 254), (254, 287, 256, 192), (252, 286, 287, 254), (250, 285, 286, 252), (248, 284, 285, 250), (246, 283, 284, 248), (244, 282, 283, 246), (242, 281, 282, 244), (240, 280, 281, 242), (238, 279, 280, 240), (236, 278, 279, 238), (234, 277, 278, 236), (232, 276, 277, 234), (230, 275, 276, 232), (228, 274, 275, 230), (226, 273, 274, 228), (224, 272, 273, 226), (222, 271, 272, 224), (220, 270, 271, 222), (218, 269, 270, 220), (216, 268, 269, 218), (214, 267, 268, 216), (212, 266, 267, 214), (210, 265, 266, 212), (208, 264, 265, 210), (206, 263, 264, 208), (204, 262, 263, 206), (202, 261, 262, 204), (200, 260, 261, 202), (198, 259, 260, 200), (196, 258, 259, 198), (194, 257, 258, 196), (192, 256, 257, 194), (352, 289, 291, 353), (353, 291, 293, 354), (354, 293, 295, 355), (355, 295, 297, 356), (356, 297, 299, 357), (357, 299, 301, 358), (358, 301, 303, 359), (359, 303, 305, 360), (360, 305, 307, 361), (361, 307, 309, 362), (362, 309, 311, 363), (363, 311, 313, 364), (364, 313, 315, 365), (365, 315, 317, 366), (366, 317, 319, 367), (367, 319, 321, 368), (368, 321, 323, 369), (369, 323, 325, 370), (370, 325, 327, 371), (371, 327, 329, 372), (372, 329, 331, 373), (373, 331, 333, 374), (374, 333, 335, 375), (375, 335, 337, 376), (376, 337, 339, 377), (377, 339, 341, 378), (378, 341, 343, 379), (379, 343, 345, 380), (380, 345, 347, 381), (381, 347, 349, 382), (291, 289, 351, 349, 347, 345, 343, 341, 339, 337, 335, 333, 331, 329, 327, 325, 323, 321, 319, 317, 315, 313, 311, 309, 307, 305, 303, 301, 299, 297, 295, 293), (382, 349, 351, 383), (383, 351, 289, 352), (288, 290, 292, 294, 296, 298, 300, 302, 304, 306, 308, 310, 312, 314, 316, 318, 320, 322, 324, 326, 328, 330, 332, 334, 336, 338, 340, 342, 344, 346, 348, 350), (350, 383, 352, 288), (348, 382, 383, 350), (346, 381, 382, 348), (344, 380, 381, 346), (342, 379, 380, 344), (340, 378, 379, 342), (338, 377, 378, 340), (336, 376, 377, 338), (334, 375, 376, 336), (332, 374, 375, 334), (330, 373, 374, 332), (328, 372, 373, 330), (326, 371, 372, 328), (324, 370, 371, 326), (322, 369, 370, 324), (320, 368, 369, 322), (318, 367, 368, 320), (316, 366, 367, 318), (314, 365, 366, 316), (312, 364, 365, 314), (310, 363, 364, 312), (308, 362, 363, 310), (306, 361, 362, 308), (304, 360, 361, 306), (302, 359, 360, 304), (300, 358, 359, 302), (298, 357, 358, 300), (296, 356, 357, 298), (294, 355, 356, 296), (292, 354, 355, 294), (290, 353, 354, 292), (288, 352, 353, 290)])
me_cylinder_001.polygons.foreach_set('use_smooth', [True] * 264)
_uv = me_cylinder_001.uv_layers.new(name='UVMap')
_uv.uv.foreach_set('vector', [1.315, 0.7919, 1.315, 0.8908, 1.325, 0.8908, 1.325, 0.7919, 1.325, 0.7919, 1.325, 0.8908, 1.334, 0.8908, 1.334, 0.7919, 1.334, 0.7919, 1.334, 0.8908, 1.343, 0.8908, 1.343, 0.7919, 1.343, 0.7919, 1.343, 0.8908, 1.35, 0.8908, 1.35, 0.7919, -1.434, 0.7919, -1.434, 0.8908, -1.442, 0.8908, -1.442, 0.7919, -1.442, 0.7919, -1.442, 0.8908, -1.45, 0.8908, -1.45, 0.7919, -1.45, 0.7919, -1.45, 0.8908, -1.46, 0.8908, -1.46, 0.7919, -1.46, 0.7919, -1.46, 0.8908, -1.469, 0.8908, -1.469, 0.7919, -1.469, 0.7919, -1.469, 0.8908, -1.479, 0.8908, -1.479, 0.7919, -1.479, 0.7919, -1.479, 0.8908, -1.488, 0.8908, -1.488, 0.7919, -1.488, 0.7919, -1.488, 0.8908, -1.497, 0.8908, -1.497, 0.7919, -1.497, 0.7919, -1.497, 0.8908, -1.504, 0.8908, -1.504, 0.7919, 1.35, 0.7919, 1.35, 0.8908, 1.343, 0.8908, 1.343, 0.7919, 1.343, 0.7919, 1.343, 0.8908, 1.334, 0.8908, 1.334, 0.7919, 1.334, 0.7919, 1.334, 0.8908, 1.325, 0.8908, 1.325, 0.7919, 1.325, 0.7919, 1.325, 0.8908, 1.315, 0.8908, 1.315, 0.7919, 1.315, 0.7919, 1.315, 0.8908, 1.306, 0.8908, 1.306, 0.7919, 1.306, 0.7919, 1.306, 0.8908, 1.297, 0.8908, 1.297, 0.7919, 1.297, 0.7919, 1.297, 0.8908, 1.288, 0.8908, 1.288, 0.7919, 1.288, 0.7919, 1.288, 0.8908, 1.281, 0.8908, 1.281, 0.7919, 2.496, 0.7919, 2.496, 0.8908, 2.503, 0.8908, 2.503, 0.7919, -1.497, 0.7919, -1.497, 0.8908, -1.488, 0.8908, -1.488, 0.7919, -1.488, 0.7919, -1.488, 0.8908, -1.479, 0.8908, -1.479, 0.7919, -1.479, 0.7919, -1.479, 0.8908, -1.469, 0.8908, -1.469, 0.7919, -1.469, 0.7919, -1.469, 0.8908, -1.46, 0.8908, -1.46, 0.7919, -1.46, 0.7919, -1.46, 0.8908, -1.45, 0.8908, -1.45, 0.7919, -1.45, 0.7919, -1.45, 0.8908, -1.442, 0.8908, -1.442, 0.7919, -1.442, 0.7919, -1.442, 0.8908, -1.434, 0.8908, -1.434, 0.7919, 1.281, 0.7919, 1.281, 0.8908, 1.288, 0.8908, 1.288, 0.7919, 1.288, 0.7919, 1.288, 0.8908, 1.297, 0.8908, 1.297, 0.7919, 1.325, -0.4445, 1.315, -0.4435, 1.306, -0.4445, 1.297, -0.4473, 1.288, -0.4519, 1.281, -0.458, 1.274, -0.4655, 1.27, -0.4741, 1.267, -0.4834, 1.266, -0.493, 1.267, -0.5027, 1.27, -0.512, 1.274, -0.5205, 1.281, -0.528, 1.288, -0.5342, 1.297, -0.5387, 1.306, -0.5416, 1.315, -0.5425, 1.325, -0.5416, 1.334, -0.5387, 1.343, -0.5342, 1.35, -0.528, 1.357, -0.5205, 1.361, -0.512, 1.364, -0.5027, 1.365, -0.493, 1.364, -0.4834, 1.361, -0.4741, 1.357, -0.4655, 1.35, -0.458, 1.343, -0.4519, 1.334, -0.4473, 1.297, 0.7919, 1.297, 0.8908, 1.306, 0.8908, 1.306, 0.7919, 1.306, 0.7919, 1.306, 0.8908, 1.315, 0.8908, 1.315, 0.7919, 1.315, -0.4835, 1.32, -0.484, 1.325, -0.4854, 1.329, -0.4877, 1.333, -0.4908, 1.336, -0.4945, 1.338, -0.4988, 1.34, -0.5034, 1.34, -0.5083, 1.34, -0.5131, 1.338, -0.5177, 1.336, -0.522, 1.333, -0.5258, 1.329, -0.5288, 1.325, -0.5311, 1.32, -0.5325, 1.315, -0.533, 1.311, -0.5325, 1.306, -0.5311, 1.302, -0.5288, 1.298, -0.5258, 1.295, -0.522, 1.293, -0.5177, 1.291, -0.5131, 1.291, -0.5083, 1.291, -0.5034, 1.293, -0.4988, 1.295, -0.4945, 1.298, -0.4908, 1.302, -0.4877, 1.306, -0.4854, 1.311, -0.484, 1.311, 0.6929, 1.306, 0.7919, 1.315, 0.7919, 1.315, 0.6929, 1.306, 0.6929, 1.297, 0.7919, 1.306, 0.7919, 1.311, 0.6929, 1.302, 0.6929, 1.288, 0.7919, 1.297, 0.7919, 1.306, 0.6929, 1.298, 0.6929, 1.281, 0.7919, 1.288, 0.7919, 1.302, 0.6929, -1.471, 0.6929, -1.442, 0.7919, -1.434, 0.7919, -1.467, 0.6929, -1.475, 0.6929, -1.45, 0.7919, -1.442, 0.7919, -1.471, 0.6929, -1.48, 0.6929, -1.46, 0.7919, -1.45, 0.7919, -1.475, 0.6929, -1.484, 0.6929, -1.469, 0.7919, -1.46, 0.7919, -1.48, 0.6929, -1.489, 0.6929, -1.479, 0.7919, -1.469, 0.7919, -1.484, 0.6929, -1.494, 0.6929, -1.488, 0.7919, -1.479, 0.7919, -1.489, 0.6929, -1.498, 0.6929, -1.497, 0.7919, -1.488, 0.7919, -1.494, 0.6929, 2.498, 0.6929, 2.496, 0.7919, 2.503, 0.7919, 2.502, 0.6929, 1.302, 0.6929, 1.288, 0.7919, 1.281, 0.7919, 1.298, 0.6929, 1.306, 0.6929, 1.297, 0.7919, 1.288, 0.7919, 1.302, 0.6929, 1.311, 0.6929, 1.306, 0.7919, 1.297, 0.7919, 1.306, 0.6929, 1.315, 0.6929, 1.315, 0.7919, 1.306, 0.7919, 1.311, 0.6929, 1.32, 0.6929, 1.325, 0.7919, 1.315, 0.7919, 1.315, 0.6929, 1.325, 0.6929, 1.334, 0.7919, 1.325, 0.7919, 1.32, 0.6929, 1.329, 0.6929, 1.343, 0.7919, 1.334, 0.7919, 1.325, 0.6929, 1.333, 0.6929, 1.35, 0.7919, 1.343, 0.7919, 1.329, 0.6929, -1.498, 0.6929, -1.497, 0.7919, -1.504, 0.7919, -1.502, 0.6929, -1.494, 0.6929, -1.488, 0.7919, -1.497, 0.7919, -1.498, 0.6929, -1.489, 0.6929, -1.479, 0.7919, -1.488, 0.7919, -1.494, 0.6929, -1.484, 0.6929, -1.469, 0.7919, -1.479, 0.7919, -1.489, 0.6929, -1.48, 0.6929, -1.46, 0.7919, -1.469, 0.7919, -1.484, 0.6929, -1.475, 0.6929, -1.45, 0.7919, -1.46, 0.7919, -1.48, 0.6929, -1.471, 0.6929, -1.442, 0.7919, -1.45, 0.7919, -1.475, 0.6929, -1.467, 0.6929, -1.434, 0.7919, -1.442, 0.7919, -1.471, 0.6929, 1.329, 0.6929, 1.343, 0.7919, 1.35, 0.7919, 1.333, 0.6929, 1.325, 0.6929, 1.334, 0.7919, 1.343, 0.7919, 1.329, 0.6929, 1.32, 0.6929, 1.325, 0.7919, 1.334, 0.7919, 1.325, 0.6929, 1.315, 0.6929, 1.315, 0.7919, 1.325, 0.7919, 1.32, 0.6929, -0.2683, 0.7919, -0.2683, 0.8908, -0.2586, 0.8908, -0.2586, 0.7919, -0.2586, 0.7919, -0.2586, 0.8908, -0.2493, 0.8908, -0.2493, 0.7919, -0.2493, 0.7919, -0.2493, 0.8908, -0.2408, 0.8908, -0.2408, 0.7919, -0.2408, 0.7919, -0.2408, 0.8908, -0.2333, 0.8908, -0.2333, 0.7919, -1.434, 0.7919, -1.434, 0.8908, -1.442, 0.8908, -1.442, 0.7919, -1.442, 0.7919, -1.442, 0.8908, -1.45, 0.8908, -1.45, 0.7919, -1.45, 0.7919, -1.45, 0.8908, -1.46, 0.8908, -1.46, 0.7919, -1.46, 0.7919, -1.46, 0.8908, -1.469, 0.8908, -1.469, 0.7919, -1.469, 0.7919, -1.469, 0.8908, -1.479, 0.8908, -1.479, 0.7919, -1.479, 0.7919, -1.479, 0.8908, -1.488, 0.8908, -1.488, 0.7919, -1.488, 0.7919, -1.488, 0.8908, -1.497, 0.8908, -1.497, 0.7919, -1.497, 0.7919, -1.497, 0.8908, -1.504, 0.8908, -1.504, 0.7919, -0.2333, 0.7919, -0.2333, 0.8908, -0.2408, 0.8908, -0.2408, 0.7919, -0.2408, 0.7919, -0.2408, 0.8908, -0.2493, 0.8908, -0.2493, 0.7919, -0.2493, 0.7919, -0.2493, 0.8908, -0.2586, 0.8908, -0.2586, 0.7919, -0.2586, 0.7919, -0.2586, 0.8908, -0.2683, 0.8908, -0.2683, 0.7919, -0.2683, 0.7919, -0.2683, 0.8908, -0.2779, 0.8908, -0.2779, 0.7919, -0.2779, 0.7919, -0.2779, 0.8908, -0.2872, 0.8908, -0.2872, 0.7919, -0.2872, 0.7919, -0.2872, 0.8908, -0.2958, 0.8908, -0.2958, 0.7919, -0.2958, 0.7919, -0.2958, 0.8908, -0.3033, 0.8908, -0.3033, 0.7919, 2.496, 0.7919, 2.496, 0.8908, 2.503, 0.8908, 2.503, 0.7919, -1.497, 0.7919, -1.497, 0.8908, -1.488, 0.8908, -1.488, 0.7919, -1.488, 0.7919, -1.488, 0.8908, -1.479, 0.8908, -1.479, 0.7919, -1.479, 0.7919, -1.479, 0.8908, -1.469, 0.8908, -1.469, 0.7919, -1.469, 0.7919, -1.469, 0.8908, -1.46, 0.8908, -1.46, 0.7919, -1.46, 0.7919, -1.46, 0.8908, -1.45, 0.8908, -1.45, 0.7919, -1.45, 0.7919, -1.45, 0.8908, -1.442, 0.8908, -1.442, 0.7919, -1.442, 0.7919, -1.442, 0.8908, -1.434, 0.8908, -1.434, 0.7919, -0.3033, 0.7919, -0.3033, 0.8908, -0.2958, 0.8908, -0.2958, 0.7919, -0.2958, 0.7919, -0.2958, 0.8908, -0.2872, 0.8908, -0.2872, 0.7919, -0.2586, -0.4445, -0.2683, -0.4435, -0.2779, -0.4445, -0.2872, -0.4473, -0.2958, -0.4519, -0.3033, -0.458, -0.3094, -0.4655, -0.314, -0.4741, -0.3168, -0.4834, -0.3178, -0.493, -0.3168, -0.5027, -0.314, -0.512, -0.3094, -0.5205, -0.3033, -0.528, -0.2958, -0.5342, -0.2872, -0.5387, -0.2779, -0.5416, -0.2683, -0.5425, -0.2586, -0.5416, -0.2493, -0.5387, -0.2408, -0.5342, -0.2333, -0.528, -0.2271, -0.5205, -0.2226, -0.512, -0.2197, -0.5027, -0.2188, -0.493, -0.2197, -0.4834, -0.2226, -0.4741, -0.2271, -0.4655, -0.2333, -0.458, -0.2408, -0.4519, -0.2493, -0.4473, -0.2872, 0.7919, -0.2872, 0.8908, -0.2779, 0.8908, -0.2779, 0.7919, -0.2779, 0.7919, -0.2779, 0.8908, -0.2683, 0.8908, -0.2683, 0.7919, -0.2683, -0.4835, -0.2634, -0.484, -0.2588, -0.4854, -0.2545, -0.4877, -0.2508, -0.4908, -0.2477, -0.4945, -0.2454, -0.4988, -0.244, -0.5034, -0.2435, -0.5083, -0.244, -0.5131, -0.2454, -0.5177, -0.2477, -0.522, -0.2508, -0.5258, -0.2545, -0.5288, -0.2588, -0.5311, -0.2634, -0.5325, -0.2683, -0.533, -0.2731, -0.5325, -0.2777, -0.5311, -0.282, -0.5288, -0.2858, -0.5258, -0.2889, -0.522, -0.2911, -0.5177, -0.2925, -0.5131, -0.293, -0.5083, -0.2925, -0.5034, -0.2911, -0.4988, -0.2889, -0.4945, -0.2858, -0.4908, -0.282, -0.4877, -0.2777, -0.4854, -0.2731, -0.484, -0.2731, 0.6929, -0.2779, 0.7919, -0.2683, 0.7919, -0.2683, 0.6929, -0.2777, 0.6929, -0.2872, 0.7919, -0.2779, 0.7919, -0.2731, 0.6929, -0.282, 0.6929, -0.2958, 0.7919, -0.2872, 0.7919, -0.2777, 0.6929, -0.2858, 0.6929, -0.3033, 0.7919, -0.2958, 0.7919, -0.282, 0.6929, -1.471, 0.6929, -1.442, 0.7919, -1.434, 0.7919, -1.467, 0.6929, -1.475, 0.6929, -1.45, 0.7919, -1.442, 0.7919, -1.471, 0.6929, -1.48, 0.6929, -1.46, 0.7919, -1.45, 0.7919, -1.475, 0.6929, -1.484, 0.6929, -1.469, 0.7919, -1.46, 0.7919, -1.48, 0.6929, -1.489, 0.6929, -1.479, 0.7919, -1.469, 0.7919, -1.484, 0.6929, -1.494, 0.6929, -1.488, 0.7919, -1.479, 0.7919, -1.489, 0.6929, -1.498, 0.6929, -1.497, 0.7919, -1.488, 0.7919, -1.494, 0.6929, 2.498, 0.6929, 2.496, 0.7919, 2.503, 0.7919, 2.502, 0.6929, -0.282, 0.6929, -0.2958, 0.7919, -0.3033, 0.7919, -0.2858, 0.6929, -0.2777, 0.6929, -0.2872, 0.7919, -0.2958, 0.7919, -0.282, 0.6929, -0.2731, 0.6929, -0.2779, 0.7919, -0.2872, 0.7919, -0.2777, 0.6929, -0.2683, 0.6929, -0.2683, 0.7919, -0.2779, 0.7919, -0.2731, 0.6929, -0.2634, 0.6929, -0.2586, 0.7919, -0.2683, 0.7919, -0.2683, 0.6929, -0.2588, 0.6929, -0.2493, 0.7919, -0.2586, 0.7919, -0.2634, 0.6929, -0.2545, 0.6929, -0.2408, 0.7919, -0.2493, 0.7919, -0.2588, 0.6929, -0.2508, 0.6929, -0.2333, 0.7919, -0.2408, 0.7919, -0.2545, 0.6929, -1.498, 0.6929, -1.497, 0.7919, -1.504, 0.7919, -1.502, 0.6929, -1.494, 0.6929, -1.488, 0.7919, -1.497, 0.7919, -1.498, 0.6929, -1.489, 0.6929, -1.479, 0.7919, -1.488, 0.7919, -1.494, 0.6929, -1.484, 0.6929, -1.469, 0.7919, -1.479, 0.7919, -1.489, 0.6929, -1.48, 0.6929, -1.46, 0.7919, -1.469, 0.7919, -1.484, 0.6929, -1.475, 0.6929, -1.45, 0.7919, -1.46, 0.7919, -1.48, 0.6929, -1.471, 0.6929, -1.442, 0.7919, -1.45, 0.7919, -1.475, 0.6929, -1.467, 0.6929, -1.434, 0.7919, -1.442, 0.7919, -1.471, 0.6929, -0.2545, 0.6929, -0.2408, 0.7919, -0.2333, 0.7919, -0.2508, 0.6929, -0.2588, 0.6929, -0.2493, 0.7919, -0.2408, 0.7919, -0.2545, 0.6929, -0.2634, 0.6929, -0.2586, 0.7919, -0.2493, 0.7919, -0.2588, 0.6929, -0.2683, 0.6929, -0.2683, 0.7919, -0.2586, 0.7919, -0.2634, 0.6929, -0.2683, 0.7919, -0.2683, 0.8908, -0.2779, 0.8908, -0.2779, 0.7919, -0.2779, 0.7919, -0.2779, 0.8908, -0.2872, 0.8908, -0.2872, 0.7919, -0.2872, 0.7919, -0.2872, 0.8908, -0.2958, 0.8908, -0.2958, 0.7919, -0.2958, 0.7919, -0.2958, 0.8908, -0.3033, 0.8908, -0.3033, 0.7919, -1.448, 0.7919, -1.448, 0.8908, -1.441, 0.8908, -1.441, 0.7919, -1.441, 0.7919, -1.441, 0.8908, -1.432, 0.8908, -1.432, 0.7919, -1.432, 0.7919, -1.432, 0.8908, -1.423, 0.8908, -1.423, 0.7919, -1.423, 0.7919, -1.423, 0.8908, -1.413, 0.8908, -1.413, 0.7919, -1.413, 0.7919, -1.413, 0.8908, -1.403, 0.8908, -1.403, 0.7919, -1.403, 0.7919, -1.403, 0.8908, -1.394, 0.8908, -1.394, 0.7919, -1.394, 0.7919, -1.394, 0.8908, -1.386, 0.8908, -1.386, 0.7919, -1.386, 0.7919, -1.386, 0.8908, -1.378, 0.8908, -1.378, 0.7919, -0.3033, 0.7919, -0.3033, 0.8908, -0.2958, 0.8908, -0.2958, 0.7919, -0.2958, 0.7919, -0.2958, 0.8908, -0.2872, 0.8908, -0.2872, 0.7919, -0.2872, 0.7919, -0.2872, 0.8908, -0.2779, 0.8908, -0.2779, 0.7919, -0.2779, 0.7919, -0.2779, 0.8908, -0.2683, 0.8908, -0.2683, 0.7919, -0.2683, 0.7919, -0.2683, 0.8908, -0.2586, 0.8908, -0.2586, 0.7919, -0.2586, 0.7919, -0.2586, 0.8908, -0.2493, 0.8908, -0.2493, 0.7919, -0.2493, 0.7919, -0.2493, 0.8908, -0.2408, 0.8908, -0.2408, 0.7919, -0.2408, 0.7919, -0.2408, 0.8908, -0.2333, 0.8908, -0.2333, 0.7919, -1.378, 0.7919, -1.378, 0.8908, -1.386, 0.8908, -1.386, 0.7919, -1.386, 0.7919, -1.386, 0.8908, -1.394, 0.8908, -1.394, 0.7919, -1.394, 0.7919, -1.394, 0.8908, -1.403, 0.8908, -1.403, 0.7919, -1.403, 0.7919, -1.403, 0.8908, -1.413, 0.8908, -1.413, 0.7919, -1.413, 0.7919, -1.413, 0.8908, -1.423, 0.8908, -1.423, 0.7919, -1.423, 0.7919, -1.423, 0.8908, -1.432, 0.8908, -1.432, 0.7919, -1.432, 0.7919, -1.432, 0.8908, -1.441, 0.8908, -1.441, 0.7919, -1.441, 0.7919, -1.441, 0.8908, -1.448, 0.8908, -1.448, 0.7919, -0.2333, 0.7919, -0.2333, 0.8908, -0.2408, 0.8908, -0.2408, 0.7919, -0.2408, 0.7919, -0.2408, 0.8908, -0.2493, 0.8908, -0.2493, 0.7919, -0.2779, -0.4854, -0.2683, -0.4864, -0.2586, -0.4854, -0.2493, -0.4826, -0.2408, -0.4781, -0.2333, -0.4719, -0.2271, -0.4644, -0.2226, -0.4558, -0.2197, -0.4466, -0.2188, -0.4369, -0.2197, -0.4273, -0.2226, -0.418, -0.2271, -0.4094, -0.2333, -0.4019, -0.2408, -0.3958, -0.2493, -0.3912, -0.2586, -0.3884, -0.2683, -0.3874, -0.2779, -0.3884, -0.2872, -0.3912, -0.2958, -0.3958, -0.3033, -0.4019, -0.3094, -0.4094, -0.314, -0.418, -0.3168, -0.4273, -0.3178, -0.4369, -0.3168, -0.4466, -0.314, -0.4558, -0.3094, -0.4644, -0.3033, -0.4719, -0.2958, -0.4781, -0.2872, -0.4826, -0.2493, 0.7919, -0.2493, 0.8908, -0.2586, 0.8908, -0.2586, 0.7919, -0.2586, 0.7919, -0.2586, 0.8908, -0.2683, 0.8908, -0.2683, 0.7919, -0.2683, -0.4464, -0.2731, -0.4459, -0.2777, -0.4445, -0.282, -0.4422, -0.2858, -0.4392, -0.2889, -0.4354, -0.2911, -0.4311, -0.2925, -0.4265, -0.293, -0.4217, -0.2925, -0.4168, -0.2911, -0.4122, -0.2889, -0.4079, -0.2858, -0.4042, -0.282, -0.4011, -0.2777, -0.3988, -0.2731, -0.3974, -0.2683, -0.3969, -0.2634, -0.3974, -0.2588, -0.3988, -0.2545, -0.4011, -0.2508, -0.4042, -0.2477, -0.4079, -0.2454, -0.4122, -0.244, -0.4168, -0.2435, -0.4217, -0.244, -0.4265, -0.2454, -0.4311, -0.2477, -0.4354, -0.2508, -0.4392, -0.2545, -0.4422, -0.2588, -0.4445, -0.2634, -0.4459, -0.2634, 0.6929, -0.2586, 0.7919, -0.2683, 0.7919, -0.2683, 0.6929, -0.2588, 0.6929, -0.2493, 0.7919, -0.2586, 0.7919, -0.2634, 0.6929, -0.2545, 0.6929, -0.2408, 0.7919, -0.2493, 0.7919, -0.2588, 0.6929, -0.2508, 0.6929, -0.2333, 0.7919, -0.2408, 0.7919, -0.2545, 0.6929, -1.412, 0.6929, -1.441, 0.7919, -1.448, 0.7919, -1.415, 0.6929, -1.407, 0.6929, -1.432, 0.7919, -1.441, 0.7919, -1.412, 0.6929, -1.403, 0.6929, -1.423, 0.7919, -1.432, 0.7919, -1.407, 0.6929, -1.398, 0.6929, -1.413, 0.7919, -1.423, 0.7919, -1.403, 0.6929, -1.393, 0.6929, -1.403, 0.7919, -1.413, 0.7919, -1.398, 0.6929, -1.388, 0.6929, -1.394, 0.7919, -1.403, 0.7919, -1.393, 0.6929, -1.384, 0.6929, -1.386, 0.7919, -1.394, 0.7919, -1.388, 0.6929, -1.38, 0.6929, -1.378, 0.7919, -1.386, 0.7919, -1.384, 0.6929, -0.2545, 0.6929, -0.2408, 0.7919, -0.2333, 0.7919, -0.2508, 0.6929, -0.2588, 0.6929, -0.2493, 0.7919, -0.2408, 0.7919, -0.2545, 0.6929, -0.2634, 0.6929, -0.2586, 0.7919, -0.2493, 0.7919, -0.2588, 0.6929, -0.2683, 0.6929, -0.2683, 0.7919, -0.2586, 0.7919, -0.2634, 0.6929, -0.2731, 0.6929, -0.2779, 0.7919, -0.2683, 0.7919, -0.2683, 0.6929, -0.2777, 0.6929, -0.2872, 0.7919, -0.2779, 0.7919, -0.2731, 0.6929, -0.282, 0.6929, -0.2958, 0.7919, -0.2872, 0.7919, -0.2777, 0.6929, -0.2858, 0.6929, -0.3033, 0.7919, -0.2958, 0.7919, -0.282, 0.6929, -1.384, 0.6929, -1.386, 0.7919, -1.378, 0.7919, -1.38, 0.6929, -1.388, 0.6929, -1.394, 0.7919, -1.386, 0.7919, -1.384, 0.6929, -1.393, 0.6929, -1.403, 0.7919, -1.394, 0.7919, -1.388, 0.6929, -1.398, 0.6929, -1.413, 0.7919, -1.403, 0.7919, -1.393, 0.6929, -1.403, 0.6929, -1.423, 0.7919, -1.413, 0.7919, -1.398, 0.6929, -1.407, 0.6929, -1.432, 0.7919, -1.423, 0.7919, -1.403, 0.6929, -1.412, 0.6929, -1.441, 0.7919, -1.432, 0.7919, -1.407, 0.6929, -1.415, 0.6929, -1.448, 0.7919, -1.441, 0.7919, -1.412, 0.6929, -0.282, 0.6929, -0.2958, 0.7919, -0.3033, 0.7919, -0.2858, 0.6929, -0.2777, 0.6929, -0.2872, 0.7919, -0.2958, 0.7919, -0.282, 0.6929, -0.2731, 0.6929, -0.2779, 0.7919, -0.2872, 0.7919, -0.2777, 0.6929, -0.2683, 0.6929, -0.2683, 0.7919, -0.2779, 0.7919, -0.2731, 0.6929, 1.315, 0.7919, 1.315, 0.8908, 1.306, 0.8908, 1.306, 0.7919, 1.306, 0.7919, 1.306, 0.8908, 1.297, 0.8908, 1.297, 0.7919, 1.297, 0.7919, 1.297, 0.8908, 1.288, 0.8908, 1.288, 0.7919, 1.288, 0.7919, 1.288, 0.8908, 1.281, 0.8908, 1.281, 0.7919, -1.448, 0.7919, -1.448, 0.8908, -1.441, 0.8908, -1.441, 0.7919, -1.441, 0.7919, -1.441, 0.8908, -1.432, 0.8908, -1.432, 0.7919, -1.432, 0.7919, -1.432, 0.8908, -1.423, 0.8908, -1.423, 0.7919, -1.423, 0.7919, -1.423, 0.8908, -1.413, 0.8908, -1.413, 0.7919, -1.413, 0.7919, -1.413, 0.8908, -1.403, 0.8908, -1.403, 0.7919, -1.403, 0.7919, -1.403, 0.8908, -1.394, 0.8908, -1.394, 0.7919, -1.394, 0.7919, -1.394, 0.8908, -1.386, 0.8908, -1.386, 0.7919, -1.386, 0.7919, -1.386, 0.8908, -1.378, 0.8908, -1.378, 0.7919, 1.281, 0.7919, 1.281, 0.8908, 1.288, 0.8908, 1.288, 0.7919, 1.288, 0.7919, 1.288, 0.8908, 1.297, 0.8908, 1.297, 0.7919, 1.297, 0.7919, 1.297, 0.8908, 1.306, 0.8908, 1.306, 0.7919, 1.306, 0.7919, 1.306, 0.8908, 1.315, 0.8908, 1.315, 0.7919, 1.315, 0.7919, 1.315, 0.8908, 1.325, 0.8908, 1.325, 0.7919, 1.325, 0.7919, 1.325, 0.8908, 1.334, 0.8908, 1.334, 0.7919, 1.334, 0.7919, 1.334, 0.8908, 1.343, 0.8908, 1.343, 0.7919, 1.343, 0.7919, 1.343, 0.8908, 1.35, 0.8908, 1.35, 0.7919, -1.378, 0.7919, -1.378, 0.8908, -1.386, 0.8908, -1.386, 0.7919, -1.386, 0.7919, -1.386, 0.8908, -1.394, 0.8908, -1.394, 0.7919, -1.394, 0.7919, -1.394, 0.8908, -1.403, 0.8908, -1.403, 0.7919, -1.403, 0.7919, -1.403, 0.8908, -1.413, 0.8908, -1.413, 0.7919, -1.413, 0.7919, -1.413, 0.8908, -1.423, 0.8908, -1.423, 0.7919, -1.423, 0.7919, -1.423, 0.8908, -1.432, 0.8908, -1.432, 0.7919, -1.432, 0.7919, -1.432, 0.8908, -1.441, 0.8908, -1.441, 0.7919, -1.441, 0.7919, -1.441, 0.8908, -1.448, 0.8908, -1.448, 0.7919, 1.35, 0.7919, 1.35, 0.8908, 1.343, 0.8908, 1.343, 0.7919, 1.343, 0.7919, 1.343, 0.8908, 1.334, 0.8908, 1.334, 0.7919, 1.306, -0.4854, 1.315, -0.4864, 1.325, -0.4854, 1.334, -0.4826, 1.343, -0.4781, 1.35, -0.4719, 1.357, -0.4644, 1.361, -0.4558, 1.364, -0.4466, 1.365, -0.4369, 1.364, -0.4273, 1.361, -0.418, 1.357, -0.4094, 1.35, -0.4019, 1.343, -0.3958, 1.334, -0.3912, 1.325, -0.3884, 1.315, -0.3874, 1.306, -0.3884, 1.297, -0.3912, 1.288, -0.3958, 1.281, -0.4019, 1.274, -0.4094, 1.27, -0.418, 1.267, -0.4273, 1.266, -0.4369, 1.267, -0.4466, 1.27, -0.4558, 1.274, -0.4644, 1.281, -0.4719, 1.288, -0.4781, 1.297, -0.4826, 1.334, 0.7919, 1.334, 0.8908, 1.325, 0.8908, 1.325, 0.7919, 1.325, 0.7919, 1.325, 0.8908, 1.315, 0.8908, 1.315, 0.7919, 1.315, -0.4464, 1.311, -0.4459, 1.306, -0.4445, 1.302, -0.4422, 1.298, -0.4392, 1.295, -0.4354, 1.293, -0.4311, 1.291, -0.4265, 1.291, -0.4217, 1.291, -0.4168, 1.293, -0.4122, 1.295, -0.4079, 1.298, -0.4042, 1.302, -0.4011, 1.306, -0.3988, 1.311, -0.3974, 1.315, -0.3969, 1.32, -0.3974, 1.325, -0.3988, 1.329, -0.4011, 1.333, -0.4042, 1.336, -0.4079, 1.338, -0.4122, 1.34, -0.4168, 1.34, -0.4217, 1.34, -0.4265, 1.338, -0.4311, 1.336, -0.4354, 1.333, -0.4392, 1.329, -0.4422, 1.325, -0.4445, 1.32, -0.4459, 1.32, 0.6929, 1.325, 0.7919, 1.315, 0.7919, 1.315, 0.6929, 1.325, 0.6929, 1.334, 0.7919, 1.325, 0.7919, 1.32, 0.6929, 1.329, 0.6929, 1.343, 0.7919, 1.334, 0.7919, 1.325, 0.6929, 1.333, 0.6929, 1.35, 0.7919, 1.343, 0.7919, 1.329, 0.6929, -1.412, 0.6929, -1.441, 0.7919, -1.448, 0.7919, -1.415, 0.6929, -1.407, 0.6929, -1.432, 0.7919, -1.441, 0.7919, -1.412, 0.6929, -1.403, 0.6929, -1.423, 0.7919, -1.432, 0.7919, -1.407, 0.6929, -1.398, 0.6929, -1.413, 0.7919, -1.423, 0.7919, -1.403, 0.6929, -1.393, 0.6929, -1.403, 0.7919, -1.413, 0.7919, -1.398, 0.6929, -1.388, 0.6929, -1.394, 0.7919, -1.403, 0.7919, -1.393, 0.6929, -1.384, 0.6929, -1.386, 0.7919, -1.394, 0.7919, -1.388, 0.6929, -1.38, 0.6929, -1.378, 0.7919, -1.386, 0.7919, -1.384, 0.6929, 1.329, 0.6929, 1.343, 0.7919, 1.35, 0.7919, 1.333, 0.6929, 1.325, 0.6929, 1.334, 0.7919, 1.343, 0.7919, 1.329, 0.6929, 1.32, 0.6929, 1.325, 0.7919, 1.334, 0.7919, 1.325, 0.6929, 1.315, 0.6929, 1.315, 0.7919, 1.325, 0.7919, 1.32, 0.6929, 1.311, 0.6929, 1.306, 0.7919, 1.315, 0.7919, 1.315, 0.6929, 1.306, 0.6929, 1.297, 0.7919, 1.306, 0.7919, 1.311, 0.6929, 1.302, 0.6929, 1.288, 0.7919, 1.297, 0.7919, 1.306, 0.6929, 1.298, 0.6929, 1.281, 0.7919, 1.288, 0.7919, 1.302, 0.6929, -1.384, 0.6929, -1.386, 0.7919, -1.378, 0.7919, -1.38, 0.6929, -1.388, 0.6929, -1.394, 0.7919, -1.386, 0.7919, -1.384, 0.6929, -1.393, 0.6929, -1.403, 0.7919, -1.394, 0.7919, -1.388, 0.6929, -1.398, 0.6929, -1.413, 0.7919, -1.403, 0.7919, -1.393, 0.6929, -1.403, 0.6929, -1.423, 0.7919, -1.413, 0.7919, -1.398, 0.6929, -1.407, 0.6929, -1.432, 0.7919, -1.423, 0.7919, -1.403, 0.6929, -1.412, 0.6929, -1.441, 0.7919, -1.432, 0.7919, -1.407, 0.6929, -1.415, 0.6929, -1.448, 0.7919, -1.441, 0.7919, -1.412, 0.6929, 1.302, 0.6929, 1.288, 0.7919, 1.281, 0.7919, 1.298, 0.6929, 1.306, 0.6929, 1.297, 0.7919, 1.288, 0.7919, 1.302, 0.6929, 1.311, 0.6929, 1.306, 0.7919, 1.297, 0.7919, 1.306, 0.6929, 1.315, 0.6929, 1.315, 0.7919, 1.306, 0.7919, 1.311, 0.6929])
me_cylinder_001.materials.append(mat_material)
me_cylinder_001.use_remesh_preserve_volume = False
me_cylinder_001.use_remesh_preserve_attributes = False
me_cylinder_001.use_mirror_vertex_groups = False
me_cylinder_001.update()

# ---- objects
ob_couch = bpy.data.objects.new('Couch', me_mesh)
ob_feet = bpy.data.objects.new('Feet', me_cylinder_001)

# ---- transforms, parenting, visibility, modifiers, constraints
ob_couch.location = (0.0, 0.0, 0.0)
ob_couch.lineart.crease_threshold = 0.0
_m = ob_couch.modifiers.new('Bevel', 'BEVEL')
_m.segments = 3
_m.spread = 0.0
ob_feet.parent = ob_couch
ob_feet.location = (0.01114, 1.012, -0.3428)
ob_feet.rotation_euler = (0.0, -0.0, 3.142)
ob_feet.lineart.crease_threshold = 0.0

# ---- collection membership
col_collection_1.objects.link(ob_couch)
col_collection_1.objects.link(ob_feet)

# ---- scene / render settings (as saved in the file)
scene.frame_start = 1; scene.frame_end = 250; scene.frame_set(1)
scene.render.engine = 'BLENDER_EEVEE_NEXT'
scene.render.resolution_percentage = 50
scene.render.dither_intensity = 0.0
scene.cycles.use_denoising = False
scene.cycles.samples = 128
scene.cycles.sampling_pattern = 'TABULATED_SOBOL'
scene.cycles.light_sampling_threshold = 0.0
scene.cycles.use_adaptive_sampling = False
scene.cycles.use_light_tree = False
scene.cycles.blur_glossy = 0.0
scene.cycles.sample_clamp_indirect = 0.0
scene.view_settings.view_transform = 'Standard'
bpy.context.view_layer.update()

# ---- added for rendering (the .blend has no active camera and no usable light): camera, sun
cam_auto = bpy.data.cameras.new('AutoCamera')
cam_auto.lens = 50.0
cam_auto.sensor_width = 36.0
cam_auto.clip_end = 1000.0
ob_auto_camera = bpy.data.objects.new('AutoCamera', cam_auto)
scene.collection.objects.link(ob_auto_camera)
ob_auto_camera.location = (2.62083, -3.13372, 2.21042)
ob_auto_camera.rotation_euler = (1.09748, -7.21219e-08, 0.694738)
scene.camera = ob_auto_camera
light_auto_sun = bpy.data.lights.new('AutoSun', 'SUN')
light_auto_sun.energy = 3.0
light_auto_sun.angle = 0.0523599
ob_auto_sun = bpy.data.objects.new('AutoSun', light_auto_sun)
scene.collection.objects.link(ob_auto_sun)
ob_auto_sun.rotation_euler = (0.872665, 0.174533, 0.523599)
bpy.context.view_layer.update()
